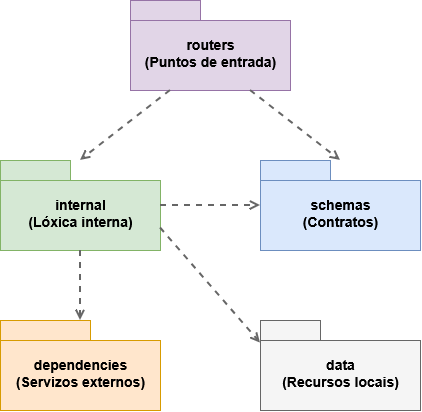

The diagram above was exported from draw.io. Its source (the exported page's mxGraphModel, read from the mxfile embedded in the PNG):
<mxGraphModel dx="1364" dy="751" grid="1" gridSize="10" guides="1" tooltips="1" connect="1" arrows="1" fold="1" page="1" pageScale="1" pageWidth="600" pageHeight="500" background="#ffffff" math="0" shadow="0">
  <root>
    <mxCell id="0" />
    <mxCell id="1" parent="0" />
    <mxCell id="routers" parent="1" style="shape=folder;fontStyle=1;spacingTop=15;tabWidth=70;tabHeight=20;tabPosition=left;html=1;fillColor=#e1d5e7;strokeColor=#9673a6;fontSize=14;align=center;" value="routers&#10;(Puntos de entrada)" vertex="1">
      <mxGeometry height="90" width="160" x="230" y="60" as="geometry" />
    </mxCell>
    <mxCell id="internal" parent="1" style="shape=folder;fontStyle=1;spacingTop=15;tabWidth=70;tabHeight=20;tabPosition=left;html=1;fillColor=#d5e8d4;strokeColor=#82b366;fontSize=14;align=center;" value="internal&#10;(Lóxica interna)" vertex="1">
      <mxGeometry height="90" width="160" x="100" y="220" as="geometry" />
    </mxCell>
    <mxCell id="schemas" parent="1" style="shape=folder;fontStyle=1;spacingTop=15;tabWidth=70;tabHeight=20;tabPosition=left;html=1;fillColor=#dae8fc;strokeColor=#6c8ebf;fontSize=14;align=center;" value="schemas&#10;(Contratos)" vertex="1">
      <mxGeometry height="90" width="160" x="360" y="220" as="geometry" />
    </mxCell>
    <mxCell id="dependencias" parent="1" style="shape=folder;fontStyle=1;spacingTop=15;tabWidth=90;tabHeight=20;tabPosition=left;html=1;fillColor=#ffe6cc;strokeColor=#d79b00;fontSize=14;align=center;" value="dependencies&#10;(Servizos externos)" vertex="1">
      <mxGeometry height="90" width="160" x="100" y="380" as="geometry" />
    </mxCell>
    <mxCell id="datos" parent="1" style="shape=folder;fontStyle=1;spacingTop=15;tabWidth=60;tabHeight=20;tabPosition=left;html=1;fillColor=#f5f5f5;strokeColor=#666666;fontSize=14;align=center;" value="data&#10;(Recursos locais)" vertex="1">
      <mxGeometry height="90" width="160" x="360" y="380" as="geometry" />
    </mxCell>
    <mxCell id="edge10" edge="1" parent="1" source="routers" style="endArrow=open;dashed=1;html=1;strokeWidth=2;strokeColor=#666666;exitX=0.25;exitY=1;entryX=0.5;entryY=0;" target="internal">
      <mxGeometry relative="1" as="geometry" />
    </mxCell>
    <mxCell id="edge11" edge="1" parent="1" source="routers" style="endArrow=open;dashed=1;html=1;strokeWidth=2;strokeColor=#666666;exitX=0.75;exitY=1;entryX=0.5;entryY=0;" target="schemas">
      <mxGeometry relative="1" as="geometry" />
    </mxCell>
    <mxCell id="edge12" edge="1" parent="1" source="internal" style="endArrow=open;dashed=1;html=1;strokeWidth=2;strokeColor=#666666;exitX=1;exitY=0.5;entryX=0;entryY=0.5;" target="schemas">
      <mxGeometry relative="1" as="geometry" />
    </mxCell>
    <mxCell id="edge13" edge="1" parent="1" source="internal" style="endArrow=open;dashed=1;html=1;strokeWidth=2;strokeColor=#666666;exitX=0.5;exitY=1;entryX=0.5;entryY=0;" target="dependencias">
      <mxGeometry relative="1" as="geometry" />
    </mxCell>
    <mxCell id="edge14" edge="1" parent="1" source="internal" style="endArrow=open;dashed=1;html=1;strokeWidth=2;strokeColor=#666666;exitX=1;exitY=0.75;entryX=0;entryY=0.25;" target="datos">
      <mxGeometry relative="1" as="geometry" />
    </mxCell>
  </root>
</mxGraphModel>